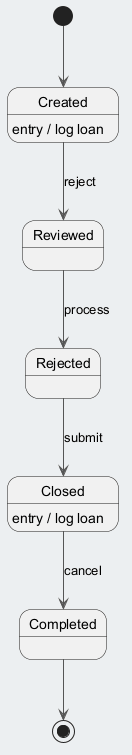

The diagram above was rendered by PlantUML. Its source (embedded in the PNG):
@startuml
skinparam backgroundColor #ECEFF1
skinparam classBackgroundColor #FFFFFF
skinparam classBorderColor #455A64
skinparam ArrowColor #555555
[*] --> Created
Created --> Reviewed : reject
Created : entry / log loan
Reviewed --> Rejected : process
Rejected --> Closed : submit
Closed --> Completed : cancel
Closed : entry / log loan
Completed --> [*]
@enduml